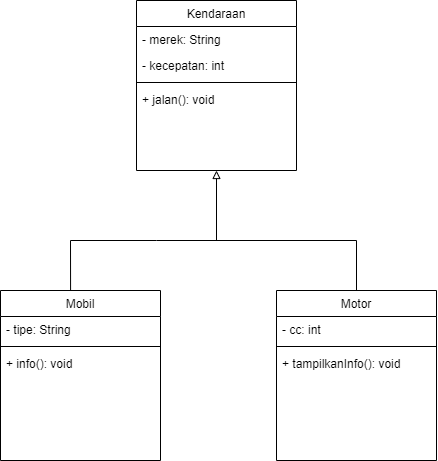

The diagram above was exported from draw.io. Its source (the exported page's mxGraphModel, read from the mxfile embedded in the PNG):
<mxGraphModel dx="1105" dy="654" grid="1" gridSize="10" guides="1" tooltips="1" connect="1" arrows="1" fold="1" page="0" pageScale="1" pageWidth="827" pageHeight="1169" math="0" shadow="0">
  <root>
    <mxCell id="WIyWlLk6GJQsqaUBKTNV-0" />
    <mxCell id="WIyWlLk6GJQsqaUBKTNV-1" parent="WIyWlLk6GJQsqaUBKTNV-0" />
    <mxCell id="zkfFHV4jXpPFQw0GAbJ--17" value="Kendaraan" style="swimlane;fontStyle=0;align=center;verticalAlign=top;childLayout=stackLayout;horizontal=1;startSize=26;horizontalStack=0;resizeParent=1;resizeLast=0;collapsible=1;marginBottom=0;rounded=0;shadow=0;strokeWidth=1;" parent="WIyWlLk6GJQsqaUBKTNV-1" vertex="1">
      <mxGeometry x="500" y="80" width="160" height="170" as="geometry">
        <mxRectangle x="550" y="140" width="160" height="26" as="alternateBounds" />
      </mxGeometry>
    </mxCell>
    <mxCell id="zkfFHV4jXpPFQw0GAbJ--18" value="- merek: String" style="text;align=left;verticalAlign=top;spacingLeft=4;spacingRight=4;overflow=hidden;rotatable=0;points=[[0,0.5],[1,0.5]];portConstraint=eastwest;" parent="zkfFHV4jXpPFQw0GAbJ--17" vertex="1">
      <mxGeometry y="26" width="160" height="26" as="geometry" />
    </mxCell>
    <mxCell id="zkfFHV4jXpPFQw0GAbJ--20" value="- kecepatan: int" style="text;align=left;verticalAlign=top;spacingLeft=4;spacingRight=4;overflow=hidden;rotatable=0;points=[[0,0.5],[1,0.5]];portConstraint=eastwest;rounded=0;shadow=0;html=0;" parent="zkfFHV4jXpPFQw0GAbJ--17" vertex="1">
      <mxGeometry y="52" width="160" height="26" as="geometry" />
    </mxCell>
    <mxCell id="zkfFHV4jXpPFQw0GAbJ--23" value="" style="line;html=1;strokeWidth=1;align=left;verticalAlign=middle;spacingTop=-1;spacingLeft=3;spacingRight=3;rotatable=0;labelPosition=right;points=[];portConstraint=eastwest;" parent="zkfFHV4jXpPFQw0GAbJ--17" vertex="1">
      <mxGeometry y="78" width="160" height="8" as="geometry" />
    </mxCell>
    <mxCell id="zkfFHV4jXpPFQw0GAbJ--24" value="+ jalan(): void" style="text;align=left;verticalAlign=top;spacingLeft=4;spacingRight=4;overflow=hidden;rotatable=0;points=[[0,0.5],[1,0.5]];portConstraint=eastwest;" parent="zkfFHV4jXpPFQw0GAbJ--17" vertex="1">
      <mxGeometry y="86" width="160" height="26" as="geometry" />
    </mxCell>
    <mxCell id="fb0Bocop7mt6pmSZqFuY-0" value="Motor" style="swimlane;fontStyle=0;align=center;verticalAlign=top;childLayout=stackLayout;horizontal=1;startSize=26;horizontalStack=0;resizeParent=1;resizeLast=0;collapsible=1;marginBottom=0;rounded=0;shadow=0;strokeWidth=1;" parent="WIyWlLk6GJQsqaUBKTNV-1" vertex="1">
      <mxGeometry x="640" y="370" width="160" height="170" as="geometry">
        <mxRectangle x="550" y="140" width="160" height="26" as="alternateBounds" />
      </mxGeometry>
    </mxCell>
    <mxCell id="fb0Bocop7mt6pmSZqFuY-1" value="- cc: int" style="text;align=left;verticalAlign=top;spacingLeft=4;spacingRight=4;overflow=hidden;rotatable=0;points=[[0,0.5],[1,0.5]];portConstraint=eastwest;" parent="fb0Bocop7mt6pmSZqFuY-0" vertex="1">
      <mxGeometry y="26" width="160" height="26" as="geometry" />
    </mxCell>
    <mxCell id="fb0Bocop7mt6pmSZqFuY-3" value="" style="line;html=1;strokeWidth=1;align=left;verticalAlign=middle;spacingTop=-1;spacingLeft=3;spacingRight=3;rotatable=0;labelPosition=right;points=[];portConstraint=eastwest;" parent="fb0Bocop7mt6pmSZqFuY-0" vertex="1">
      <mxGeometry y="52" width="160" height="8" as="geometry" />
    </mxCell>
    <mxCell id="fb0Bocop7mt6pmSZqFuY-4" value="+ tampilkanInfo(): void" style="text;align=left;verticalAlign=top;spacingLeft=4;spacingRight=4;overflow=hidden;rotatable=0;points=[[0,0.5],[1,0.5]];portConstraint=eastwest;" parent="fb0Bocop7mt6pmSZqFuY-0" vertex="1">
      <mxGeometry y="60" width="160" height="26" as="geometry" />
    </mxCell>
    <mxCell id="fb0Bocop7mt6pmSZqFuY-5" value="Mobil" style="swimlane;fontStyle=0;align=center;verticalAlign=top;childLayout=stackLayout;horizontal=1;startSize=26;horizontalStack=0;resizeParent=1;resizeLast=0;collapsible=1;marginBottom=0;rounded=0;shadow=0;strokeWidth=1;" parent="WIyWlLk6GJQsqaUBKTNV-1" vertex="1">
      <mxGeometry x="364" y="370" width="160" height="170" as="geometry">
        <mxRectangle x="550" y="140" width="160" height="26" as="alternateBounds" />
      </mxGeometry>
    </mxCell>
    <mxCell id="fb0Bocop7mt6pmSZqFuY-6" value="- tipe: String" style="text;align=left;verticalAlign=top;spacingLeft=4;spacingRight=4;overflow=hidden;rotatable=0;points=[[0,0.5],[1,0.5]];portConstraint=eastwest;" parent="fb0Bocop7mt6pmSZqFuY-5" vertex="1">
      <mxGeometry y="26" width="160" height="26" as="geometry" />
    </mxCell>
    <mxCell id="fb0Bocop7mt6pmSZqFuY-8" value="" style="line;html=1;strokeWidth=1;align=left;verticalAlign=middle;spacingTop=-1;spacingLeft=3;spacingRight=3;rotatable=0;labelPosition=right;points=[];portConstraint=eastwest;" parent="fb0Bocop7mt6pmSZqFuY-5" vertex="1">
      <mxGeometry y="52" width="160" height="8" as="geometry" />
    </mxCell>
    <mxCell id="fb0Bocop7mt6pmSZqFuY-9" value="+ info(): void" style="text;align=left;verticalAlign=top;spacingLeft=4;spacingRight=4;overflow=hidden;rotatable=0;points=[[0,0.5],[1,0.5]];portConstraint=eastwest;" parent="fb0Bocop7mt6pmSZqFuY-5" vertex="1">
      <mxGeometry y="60" width="160" height="26" as="geometry" />
    </mxCell>
    <mxCell id="fb0Bocop7mt6pmSZqFuY-16" value="" style="endArrow=none;html=1;rounded=0;exitX=0.5;exitY=0;exitDx=0;exitDy=0;" parent="WIyWlLk6GJQsqaUBKTNV-1" source="fb0Bocop7mt6pmSZqFuY-0" edge="1">
      <mxGeometry width="50" height="50" relative="1" as="geometry">
        <mxPoint x="700" y="320" as="sourcePoint" />
        <mxPoint x="520" y="320" as="targetPoint" />
        <Array as="points">
          <mxPoint x="720" y="320" />
        </Array>
      </mxGeometry>
    </mxCell>
    <mxCell id="fb0Bocop7mt6pmSZqFuY-17" value="" style="endArrow=none;html=1;rounded=0;exitX=0.438;exitY=0;exitDx=0;exitDy=0;exitPerimeter=0;" parent="WIyWlLk6GJQsqaUBKTNV-1" source="fb0Bocop7mt6pmSZqFuY-5" edge="1">
      <mxGeometry width="50" height="50" relative="1" as="geometry">
        <mxPoint x="440" y="360" as="sourcePoint" />
        <mxPoint x="520" y="320" as="targetPoint" />
        <Array as="points">
          <mxPoint x="434" y="320" />
        </Array>
      </mxGeometry>
    </mxCell>
    <mxCell id="fb0Bocop7mt6pmSZqFuY-18" value="" style="endArrow=block;html=1;rounded=0;entryX=0.5;entryY=1;entryDx=0;entryDy=0;endFill=0;" parent="WIyWlLk6GJQsqaUBKTNV-1" target="zkfFHV4jXpPFQw0GAbJ--17" edge="1">
      <mxGeometry width="50" height="50" relative="1" as="geometry">
        <mxPoint x="580" y="320" as="sourcePoint" />
        <mxPoint x="580" y="220" as="targetPoint" />
      </mxGeometry>
    </mxCell>
  </root>
</mxGraphModel>